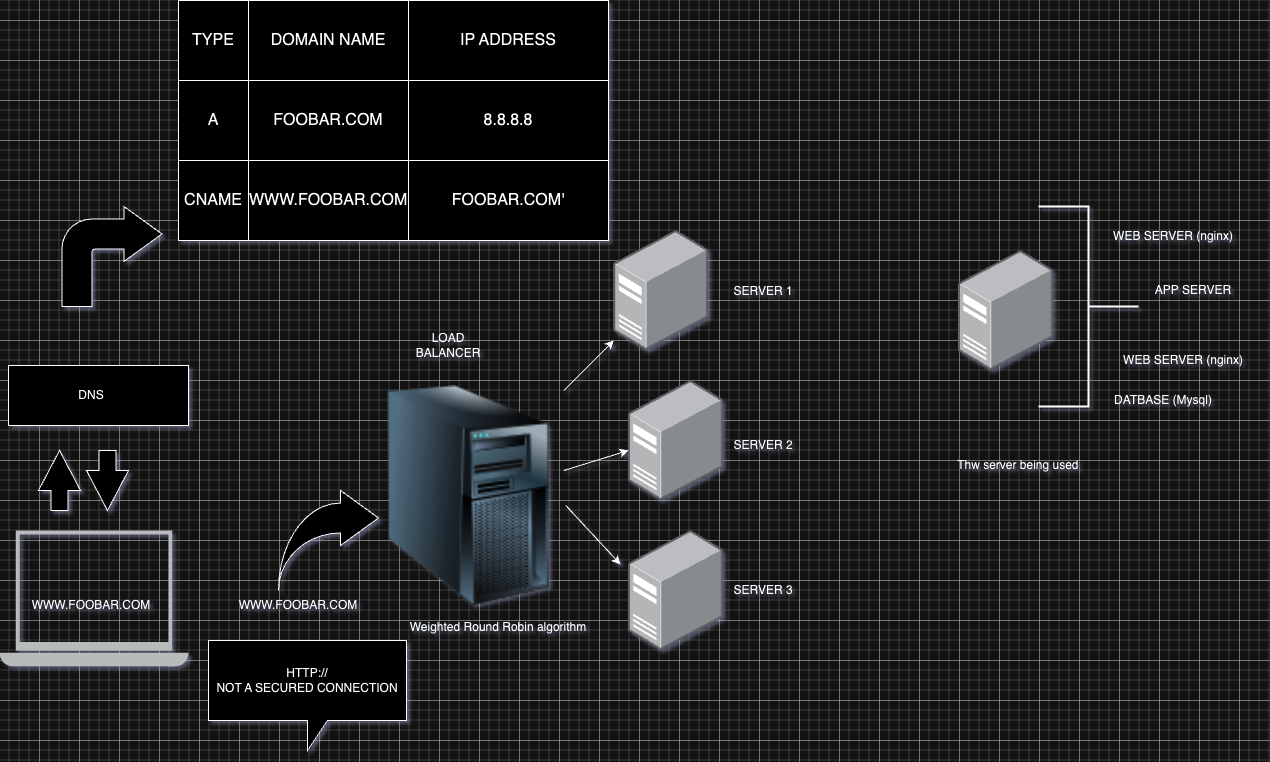

The diagram above was exported from draw.io. Its source (the exported page's mxGraphModel, read from the mxfile embedded in the PNG):
<mxGraphModel dx="1754" dy="1066" grid="1" gridSize="10" guides="1" tooltips="1" connect="1" arrows="1" fold="1" page="1" pageScale="1" pageWidth="850" pageHeight="1100" math="0" shadow="0">
  <root>
    <mxCell id="0" />
    <mxCell id="1" parent="0" />
    <mxCell id="4ovvyLuK6I23xSAJgRI1-1" value="" style="sketch=0;pointerEvents=1;shadow=0;dashed=0;html=1;strokeColor=none;fillColor=#434445;aspect=fixed;labelPosition=center;verticalLabelPosition=bottom;verticalAlign=top;align=center;outlineConnect=0;shape=mxgraph.vvd.laptop;" vertex="1" parent="1">
      <mxGeometry x="1.1099999999999994" y="830" width="188.89" height="136" as="geometry" />
    </mxCell>
    <mxCell id="4ovvyLuK6I23xSAJgRI1-2" value="" style="rounded=0;whiteSpace=wrap;html=1;" vertex="1" parent="1">
      <mxGeometry x="10" y="665" width="180" height="60" as="geometry" />
    </mxCell>
    <mxCell id="4ovvyLuK6I23xSAJgRI1-33" value="" style="shape=table;startSize=0;container=1;collapsible=0;childLayout=tableLayout;fontSize=16;" vertex="1" parent="1">
      <mxGeometry x="180" y="300" width="430" height="240" as="geometry" />
    </mxCell>
    <mxCell id="4ovvyLuK6I23xSAJgRI1-34" value="" style="shape=tableRow;horizontal=0;startSize=0;swimlaneHead=0;swimlaneBody=0;strokeColor=inherit;top=0;left=0;bottom=0;right=0;collapsible=0;dropTarget=0;fillColor=none;points=[[0,0.5],[1,0.5]];portConstraint=eastwest;fontSize=16;" vertex="1" parent="4ovvyLuK6I23xSAJgRI1-33">
      <mxGeometry width="430" height="80" as="geometry" />
    </mxCell>
    <mxCell id="4ovvyLuK6I23xSAJgRI1-35" value="TYPE" style="shape=partialRectangle;html=1;whiteSpace=wrap;connectable=0;strokeColor=inherit;overflow=hidden;fillColor=none;top=0;left=0;bottom=0;right=0;pointerEvents=1;fontSize=16;" vertex="1" parent="4ovvyLuK6I23xSAJgRI1-34">
      <mxGeometry width="70" height="80" as="geometry">
        <mxRectangle width="70" height="80" as="alternateBounds" />
      </mxGeometry>
    </mxCell>
    <mxCell id="4ovvyLuK6I23xSAJgRI1-36" value="DOMAIN NAME" style="shape=partialRectangle;html=1;whiteSpace=wrap;connectable=0;strokeColor=inherit;overflow=hidden;fillColor=none;top=0;left=0;bottom=0;right=0;pointerEvents=1;fontSize=16;" vertex="1" parent="4ovvyLuK6I23xSAJgRI1-34">
      <mxGeometry x="70" width="160" height="80" as="geometry">
        <mxRectangle width="160" height="80" as="alternateBounds" />
      </mxGeometry>
    </mxCell>
    <mxCell id="4ovvyLuK6I23xSAJgRI1-37" value="IP ADDRESS" style="shape=partialRectangle;html=1;whiteSpace=wrap;connectable=0;strokeColor=inherit;overflow=hidden;fillColor=none;top=0;left=0;bottom=0;right=0;pointerEvents=1;fontSize=16;" vertex="1" parent="4ovvyLuK6I23xSAJgRI1-34">
      <mxGeometry x="230" width="200" height="80" as="geometry">
        <mxRectangle width="200" height="80" as="alternateBounds" />
      </mxGeometry>
    </mxCell>
    <mxCell id="4ovvyLuK6I23xSAJgRI1-38" value="" style="shape=tableRow;horizontal=0;startSize=0;swimlaneHead=0;swimlaneBody=0;strokeColor=inherit;top=0;left=0;bottom=0;right=0;collapsible=0;dropTarget=0;fillColor=none;points=[[0,0.5],[1,0.5]];portConstraint=eastwest;fontSize=16;" vertex="1" parent="4ovvyLuK6I23xSAJgRI1-33">
      <mxGeometry y="80" width="430" height="80" as="geometry" />
    </mxCell>
    <mxCell id="4ovvyLuK6I23xSAJgRI1-39" value="A" style="shape=partialRectangle;html=1;whiteSpace=wrap;connectable=0;strokeColor=inherit;overflow=hidden;fillColor=none;top=0;left=0;bottom=0;right=0;pointerEvents=1;fontSize=16;" vertex="1" parent="4ovvyLuK6I23xSAJgRI1-38">
      <mxGeometry width="70" height="80" as="geometry">
        <mxRectangle width="70" height="80" as="alternateBounds" />
      </mxGeometry>
    </mxCell>
    <mxCell id="4ovvyLuK6I23xSAJgRI1-40" value="FOOBAR.COM" style="shape=partialRectangle;html=1;whiteSpace=wrap;connectable=0;strokeColor=inherit;overflow=hidden;fillColor=none;top=0;left=0;bottom=0;right=0;pointerEvents=1;fontSize=16;" vertex="1" parent="4ovvyLuK6I23xSAJgRI1-38">
      <mxGeometry x="70" width="160" height="80" as="geometry">
        <mxRectangle width="160" height="80" as="alternateBounds" />
      </mxGeometry>
    </mxCell>
    <mxCell id="4ovvyLuK6I23xSAJgRI1-41" value="8.8.8.8" style="shape=partialRectangle;html=1;whiteSpace=wrap;connectable=0;strokeColor=inherit;overflow=hidden;fillColor=none;top=0;left=0;bottom=0;right=0;pointerEvents=1;fontSize=16;" vertex="1" parent="4ovvyLuK6I23xSAJgRI1-38">
      <mxGeometry x="230" width="200" height="80" as="geometry">
        <mxRectangle width="200" height="80" as="alternateBounds" />
      </mxGeometry>
    </mxCell>
    <mxCell id="4ovvyLuK6I23xSAJgRI1-42" value="" style="shape=tableRow;horizontal=0;startSize=0;swimlaneHead=0;swimlaneBody=0;strokeColor=inherit;top=0;left=0;bottom=0;right=0;collapsible=0;dropTarget=0;fillColor=none;points=[[0,0.5],[1,0.5]];portConstraint=eastwest;fontSize=16;" vertex="1" parent="4ovvyLuK6I23xSAJgRI1-33">
      <mxGeometry y="160" width="430" height="80" as="geometry" />
    </mxCell>
    <mxCell id="4ovvyLuK6I23xSAJgRI1-43" value="CNAME" style="shape=partialRectangle;html=1;whiteSpace=wrap;connectable=0;strokeColor=inherit;overflow=hidden;fillColor=none;top=0;left=0;bottom=0;right=0;pointerEvents=1;fontSize=16;" vertex="1" parent="4ovvyLuK6I23xSAJgRI1-42">
      <mxGeometry width="70" height="80" as="geometry">
        <mxRectangle width="70" height="80" as="alternateBounds" />
      </mxGeometry>
    </mxCell>
    <mxCell id="4ovvyLuK6I23xSAJgRI1-44" value="WWW.FOOBAR.COM&lt;br&gt;" style="shape=partialRectangle;html=1;whiteSpace=wrap;connectable=0;strokeColor=inherit;overflow=hidden;fillColor=none;top=0;left=0;bottom=0;right=0;pointerEvents=1;fontSize=16;" vertex="1" parent="4ovvyLuK6I23xSAJgRI1-42">
      <mxGeometry x="70" width="160" height="80" as="geometry">
        <mxRectangle width="160" height="80" as="alternateBounds" />
      </mxGeometry>
    </mxCell>
    <mxCell id="4ovvyLuK6I23xSAJgRI1-45" value="FOOBAR.COM'" style="shape=partialRectangle;html=1;whiteSpace=wrap;connectable=0;strokeColor=inherit;overflow=hidden;fillColor=none;top=0;left=0;bottom=0;right=0;pointerEvents=1;fontSize=16;" vertex="1" parent="4ovvyLuK6I23xSAJgRI1-42">
      <mxGeometry x="230" width="200" height="80" as="geometry">
        <mxRectangle width="200" height="80" as="alternateBounds" />
      </mxGeometry>
    </mxCell>
    <mxCell id="4ovvyLuK6I23xSAJgRI1-47" value="" style="html=1;shadow=0;dashed=0;align=center;verticalAlign=middle;shape=mxgraph.arrows2.jumpInArrow;dy=15;dx=38;arrowHead=55;direction=east;" vertex="1" parent="1">
      <mxGeometry x="280" y="790" width="100" height="100" as="geometry" />
    </mxCell>
    <mxCell id="4ovvyLuK6I23xSAJgRI1-48" value="HTTP://&lt;br&gt;NOT A SECURED CONNECTION&lt;br&gt;" style="shape=callout;whiteSpace=wrap;html=1;perimeter=calloutPerimeter;" vertex="1" parent="1">
      <mxGeometry x="210" y="940" width="198" height="110" as="geometry" />
    </mxCell>
    <mxCell id="4ovvyLuK6I23xSAJgRI1-51" value="WWW.FOOBAR.COM&lt;br&gt;" style="text;html=1;strokeColor=none;fillColor=none;align=center;verticalAlign=middle;whiteSpace=wrap;rounded=0;" vertex="1" parent="1">
      <mxGeometry x="270" y="890" width="60" height="30" as="geometry" />
    </mxCell>
    <mxCell id="4ovvyLuK6I23xSAJgRI1-52" value="DNS" style="text;html=1;strokeColor=none;fillColor=none;align=center;verticalAlign=middle;whiteSpace=wrap;rounded=0;" vertex="1" parent="1">
      <mxGeometry x="63.44" y="680" width="60" height="30" as="geometry" />
    </mxCell>
    <mxCell id="4ovvyLuK6I23xSAJgRI1-62" value="" style="html=1;shadow=0;dashed=0;align=center;verticalAlign=middle;shape=mxgraph.arrows2.arrow;dy=0.6;dx=40;direction=north;notch=0;" vertex="1" parent="1">
      <mxGeometry x="40" y="750" width="42" height="60" as="geometry" />
    </mxCell>
    <mxCell id="4ovvyLuK6I23xSAJgRI1-63" value="" style="html=1;shadow=0;dashed=0;align=center;verticalAlign=middle;shape=mxgraph.arrows2.arrow;dy=0.6;dx=40;direction=south;notch=0;" vertex="1" parent="1">
      <mxGeometry x="87.99999999999999" y="750" width="42" height="60" as="geometry" />
    </mxCell>
    <mxCell id="4ovvyLuK6I23xSAJgRI1-65" value="WWW.FOOBAR.COM&lt;br&gt;" style="text;html=1;strokeColor=none;fillColor=none;align=center;verticalAlign=middle;whiteSpace=wrap;rounded=0;" vertex="1" parent="1">
      <mxGeometry x="63.440000000000055" y="890" width="60" height="30" as="geometry" />
    </mxCell>
    <mxCell id="4ovvyLuK6I23xSAJgRI1-66" value="" style="strokeWidth=2;html=1;shape=mxgraph.flowchart.annotation_2;align=left;labelPosition=right;pointerEvents=1;direction=west;" vertex="1" parent="1">
      <mxGeometry x="1040" y="506" width="100" height="200" as="geometry" />
    </mxCell>
    <mxCell id="4ovvyLuK6I23xSAJgRI1-67" value="" style="html=1;shadow=0;dashed=0;align=center;verticalAlign=middle;shape=mxgraph.arrows2.bendArrow;dy=15;dx=38;notch=0;arrowHead=55;rounded=1;" vertex="1" parent="1">
      <mxGeometry x="63.43999999999998" y="506" width="100" height="100" as="geometry" />
    </mxCell>
    <UserObject label="WEB SERVER (nginx)" placeholders="1" name="Variable" id="4ovvyLuK6I23xSAJgRI1-68">
      <mxCell style="text;html=1;strokeColor=none;fillColor=none;align=center;verticalAlign=middle;whiteSpace=wrap;overflow=hidden;" vertex="1" parent="1">
        <mxGeometry x="1110" y="496" width="130" height="80" as="geometry" />
      </mxCell>
    </UserObject>
    <UserObject label="WEB SERVER (nginx)" placeholders="1" name="Variable" id="4ovvyLuK6I23xSAJgRI1-69">
      <mxCell style="text;html=1;strokeColor=none;fillColor=none;align=center;verticalAlign=middle;whiteSpace=wrap;overflow=hidden;" vertex="1" parent="1">
        <mxGeometry x="1120" y="620" width="130" height="80" as="geometry" />
      </mxCell>
    </UserObject>
    <UserObject label="DATBASE (Mysql)" placeholders="1" name="Variable" id="4ovvyLuK6I23xSAJgRI1-70">
      <mxCell style="text;html=1;strokeColor=none;fillColor=none;align=center;verticalAlign=middle;whiteSpace=wrap;overflow=hidden;" vertex="1" parent="1">
        <mxGeometry x="1100" y="640" width="130" height="120" as="geometry" />
      </mxCell>
    </UserObject>
    <UserObject label="APP SERVER&lt;br&gt;" placeholders="1" name="Variable" id="4ovvyLuK6I23xSAJgRI1-71">
      <mxCell style="text;html=1;strokeColor=none;fillColor=none;align=center;verticalAlign=middle;whiteSpace=wrap;overflow=hidden;" vertex="1" parent="1">
        <mxGeometry x="1130" y="560" width="130" height="60" as="geometry" />
      </mxCell>
    </UserObject>
    <mxCell id="4ovvyLuK6I23xSAJgRI1-75" value="" style="image;points=[];aspect=fixed;html=1;align=center;shadow=0;dashed=0;image=img/lib/allied_telesis/computer_and_terminals/Server_Desktop.svg;" vertex="1" parent="1">
      <mxGeometry x="615.33" y="530" width="94.67" height="120" as="geometry" />
    </mxCell>
    <mxCell id="4ovvyLuK6I23xSAJgRI1-76" value="" style="image;points=[];aspect=fixed;html=1;align=center;shadow=0;dashed=0;image=img/lib/allied_telesis/computer_and_terminals/Server_Desktop.svg;" vertex="1" parent="1">
      <mxGeometry x="630" y="680" width="94.67" height="120" as="geometry" />
    </mxCell>
    <mxCell id="4ovvyLuK6I23xSAJgRI1-77" value="" style="image;points=[];aspect=fixed;html=1;align=center;shadow=0;dashed=0;image=img/lib/allied_telesis/computer_and_terminals/Server_Desktop.svg;" vertex="1" parent="1">
      <mxGeometry x="630" y="830" width="94.67" height="120" as="geometry" />
    </mxCell>
    <mxCell id="4ovvyLuK6I23xSAJgRI1-78" value="SERVER 1" style="text;html=1;strokeColor=none;fillColor=none;align=center;verticalAlign=middle;whiteSpace=wrap;rounded=0;" vertex="1" parent="1">
      <mxGeometry x="710" y="576" width="110" height="30" as="geometry" />
    </mxCell>
    <mxCell id="4ovvyLuK6I23xSAJgRI1-79" value="SERVER 2" style="text;html=1;strokeColor=none;fillColor=none;align=center;verticalAlign=middle;whiteSpace=wrap;rounded=0;" vertex="1" parent="1">
      <mxGeometry x="715" y="730" width="100" height="30" as="geometry" />
    </mxCell>
    <mxCell id="4ovvyLuK6I23xSAJgRI1-84" value="SERVER 3" style="text;html=1;strokeColor=none;fillColor=none;align=center;verticalAlign=middle;whiteSpace=wrap;rounded=0;" vertex="1" parent="1">
      <mxGeometry x="715" y="875" width="100" height="30" as="geometry" />
    </mxCell>
    <mxCell id="4ovvyLuK6I23xSAJgRI1-88" value="" style="endArrow=classic;html=1;rounded=0;" edge="1" parent="1">
      <mxGeometry width="50" height="50" relative="1" as="geometry">
        <mxPoint x="565.33" y="690" as="sourcePoint" />
        <mxPoint x="615.33" y="640" as="targetPoint" />
      </mxGeometry>
    </mxCell>
    <mxCell id="4ovvyLuK6I23xSAJgRI1-89" value="" style="endArrow=classic;html=1;rounded=0;entryX=0;entryY=0.583;entryDx=0;entryDy=0;entryPerimeter=0;" edge="1" parent="1" target="4ovvyLuK6I23xSAJgRI1-76">
      <mxGeometry width="50" height="50" relative="1" as="geometry">
        <mxPoint x="565.33" y="770.01" as="sourcePoint" />
        <mxPoint x="615.33" y="720.01" as="targetPoint" />
      </mxGeometry>
    </mxCell>
    <mxCell id="4ovvyLuK6I23xSAJgRI1-91" value="" style="endArrow=classic;html=1;rounded=0;" edge="1" parent="1">
      <mxGeometry width="50" height="50" relative="1" as="geometry">
        <mxPoint x="567.33" y="805.01" as="sourcePoint" />
        <mxPoint x="622" y="863.9595936473702" as="targetPoint" />
      </mxGeometry>
    </mxCell>
    <mxCell id="4ovvyLuK6I23xSAJgRI1-92" value="" style="image;html=1;image=img/lib/clip_art/computers/Server_Tower_128x128.png" vertex="1" parent="1">
      <mxGeometry x="360" y="685" width="220" height="220" as="geometry" />
    </mxCell>
    <mxCell id="4ovvyLuK6I23xSAJgRI1-94" value="Weighted Round Robin algorithm&lt;br&gt;" style="text;html=1;strokeColor=none;fillColor=none;align=center;verticalAlign=middle;whiteSpace=wrap;rounded=0;" vertex="1" parent="1">
      <mxGeometry x="400" y="870" width="200" height="114" as="geometry" />
    </mxCell>
    <mxCell id="4ovvyLuK6I23xSAJgRI1-100" value="LOAD BALANCER" style="text;html=1;strokeColor=none;fillColor=none;align=center;verticalAlign=middle;whiteSpace=wrap;rounded=0;" vertex="1" parent="1">
      <mxGeometry x="420" y="630" width="60" height="30" as="geometry" />
    </mxCell>
    <mxCell id="4ovvyLuK6I23xSAJgRI1-101" value="" style="image;points=[];aspect=fixed;html=1;align=center;shadow=0;dashed=0;image=img/lib/allied_telesis/computer_and_terminals/Server_Desktop.svg;" vertex="1" parent="1">
      <mxGeometry x="960" y="550" width="94.67" height="120" as="geometry" />
    </mxCell>
    <mxCell id="4ovvyLuK6I23xSAJgRI1-105" value="Thw server being used&amp;nbsp;" style="text;html=1;strokeColor=none;fillColor=none;align=center;verticalAlign=middle;whiteSpace=wrap;rounded=0;" vertex="1" parent="1">
      <mxGeometry x="820" y="750" width="402.66" height="30" as="geometry" />
    </mxCell>
  </root>
</mxGraphModel>